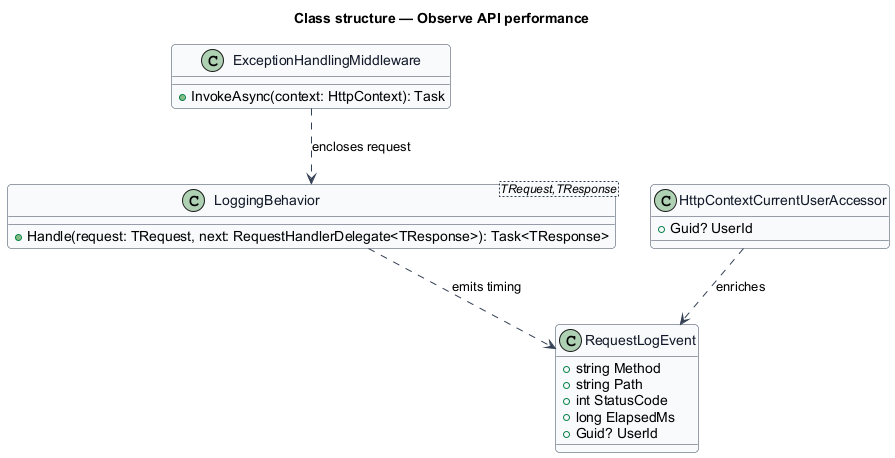

The diagram above was rendered by PlantUML. Its source (embedded in the PNG):
@startuml
skinparam backgroundColor #FFFFFF
skinparam shadowing false
skinparam roundcorner 8
skinparam defaultFontName Arial
skinparam ArrowColor #344054
skinparam class {
  BorderColor #344054
  FontColor #101828
  BackgroundColor #F9FAFB
}
title Class structure — Observe API performance

class ExceptionHandlingMiddleware {
  +InvokeAsync(context: HttpContext): Task
}
class LoggingBehavior<TRequest,TResponse> {
  +Handle(request: TRequest, next: RequestHandlerDelegate<TResponse>): Task<TResponse>
}
class HttpContextCurrentUserAccessor {
  +Guid? UserId
}
class RequestLogEvent {
  +string Method
  +string Path
  +int StatusCode
  +long ElapsedMs
  +Guid? UserId
}
ExceptionHandlingMiddleware ..> LoggingBehavior : encloses request
LoggingBehavior ..> RequestLogEvent : emits timing
HttpContextCurrentUserAccessor ..> RequestLogEvent : enriches
@enduml